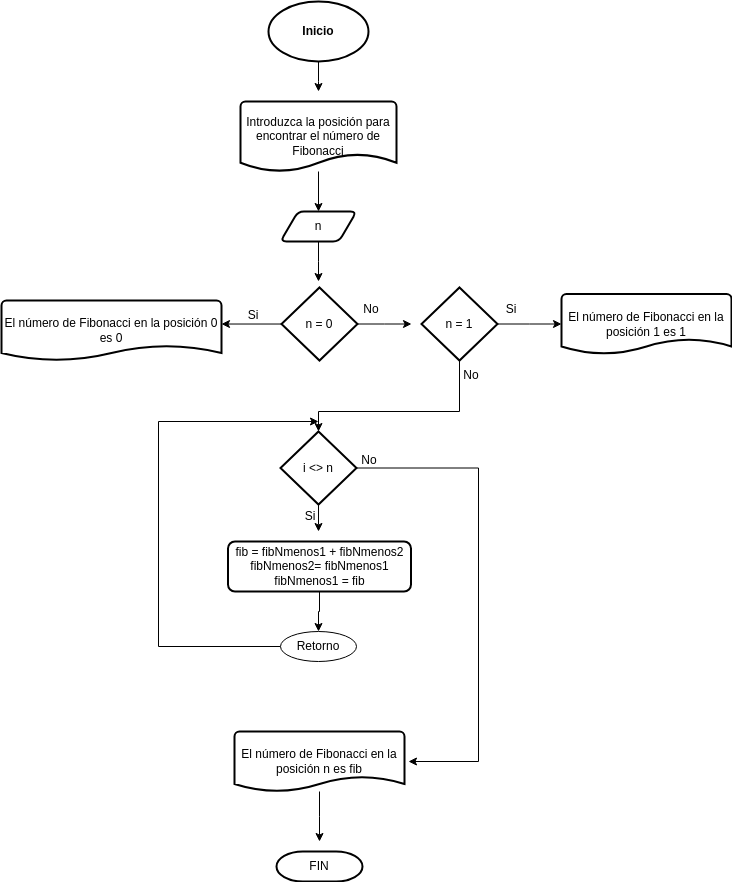

The diagram above was exported from draw.io. Its source (the exported page's mxGraphModel, read from the mxfile embedded in the PNG):
<mxGraphModel dx="1221" dy="665" grid="1" gridSize="10" guides="1" tooltips="1" connect="1" arrows="1" fold="1" page="1" pageScale="1" pageWidth="827" pageHeight="1169" math="0" shadow="0">
  <root>
    <mxCell id="0" />
    <mxCell id="1" parent="0" />
    <mxCell id="xzQwSftwZzvsqTabIo1f-54" style="edgeStyle=orthogonalEdgeStyle;rounded=0;orthogonalLoop=1;jettySize=auto;html=1;" edge="1" parent="1" source="xzQwSftwZzvsqTabIo1f-1">
      <mxGeometry relative="1" as="geometry">
        <mxPoint x="390" y="160" as="targetPoint" />
      </mxGeometry>
    </mxCell>
    <mxCell id="xzQwSftwZzvsqTabIo1f-1" value="&lt;b&gt;Inicio&lt;/b&gt;" style="strokeWidth=2;html=1;shape=mxgraph.flowchart.start_1;whiteSpace=wrap;" vertex="1" parent="1">
      <mxGeometry x="340" y="70" width="100" height="60" as="geometry" />
    </mxCell>
    <mxCell id="xzQwSftwZzvsqTabIo1f-33" style="edgeStyle=orthogonalEdgeStyle;rounded=0;orthogonalLoop=1;jettySize=auto;html=1;entryX=0.5;entryY=0;entryDx=0;entryDy=0;" edge="1" parent="1" source="xzQwSftwZzvsqTabIo1f-2" target="xzQwSftwZzvsqTabIo1f-3">
      <mxGeometry relative="1" as="geometry" />
    </mxCell>
    <mxCell id="xzQwSftwZzvsqTabIo1f-2" value="Introduzca la posición para encontrar el número de Fibonacci" style="strokeWidth=2;html=1;shape=mxgraph.flowchart.document2;whiteSpace=wrap;size=0.25;" vertex="1" parent="1">
      <mxGeometry x="312" y="170" width="156" height="70" as="geometry" />
    </mxCell>
    <mxCell id="xzQwSftwZzvsqTabIo1f-3" value="n" style="shape=parallelogram;html=1;strokeWidth=2;perimeter=parallelogramPerimeter;whiteSpace=wrap;rounded=1;arcSize=12;size=0.23;" vertex="1" parent="1">
      <mxGeometry x="352" y="280" width="76" height="30" as="geometry" />
    </mxCell>
    <mxCell id="xzQwSftwZzvsqTabIo1f-9" style="edgeStyle=orthogonalEdgeStyle;rounded=0;orthogonalLoop=1;jettySize=auto;html=1;entryX=0.5;entryY=0;entryDx=0;entryDy=0;entryPerimeter=0;" edge="1" parent="1" source="xzQwSftwZzvsqTabIo1f-3">
      <mxGeometry relative="1" as="geometry">
        <mxPoint x="390" y="350" as="targetPoint" />
      </mxGeometry>
    </mxCell>
    <mxCell id="xzQwSftwZzvsqTabIo1f-28" style="edgeStyle=orthogonalEdgeStyle;rounded=0;orthogonalLoop=1;jettySize=auto;html=1;" edge="1" parent="1" source="xzQwSftwZzvsqTabIo1f-12">
      <mxGeometry relative="1" as="geometry">
        <mxPoint x="483" y="392.5" as="targetPoint" />
      </mxGeometry>
    </mxCell>
    <mxCell id="xzQwSftwZzvsqTabIo1f-12" value="n = 0" style="strokeWidth=2;html=1;shape=mxgraph.flowchart.decision;whiteSpace=wrap;" vertex="1" parent="1">
      <mxGeometry x="353" y="356" width="76" height="73" as="geometry" />
    </mxCell>
    <mxCell id="xzQwSftwZzvsqTabIo1f-16" value="Si" style="text;html=1;strokeColor=none;fillColor=none;align=center;verticalAlign=middle;whiteSpace=wrap;rounded=0;" vertex="1" parent="1">
      <mxGeometry x="295" y="369" width="60" height="30" as="geometry" />
    </mxCell>
    <mxCell id="xzQwSftwZzvsqTabIo1f-21" value="El número de Fibonacci en la posición 0 es 0" style="strokeWidth=2;html=1;shape=mxgraph.flowchart.document2;whiteSpace=wrap;size=0.25;" vertex="1" parent="1">
      <mxGeometry x="73" y="369" width="220" height="60" as="geometry" />
    </mxCell>
    <mxCell id="xzQwSftwZzvsqTabIo1f-22" style="edgeStyle=orthogonalEdgeStyle;rounded=0;orthogonalLoop=1;jettySize=auto;html=1;entryX=1;entryY=0.392;entryDx=0;entryDy=0;entryPerimeter=0;" edge="1" parent="1" source="xzQwSftwZzvsqTabIo1f-12" target="xzQwSftwZzvsqTabIo1f-21">
      <mxGeometry relative="1" as="geometry" />
    </mxCell>
    <mxCell id="xzQwSftwZzvsqTabIo1f-23" value="No" style="text;html=1;strokeColor=none;fillColor=none;align=center;verticalAlign=middle;whiteSpace=wrap;rounded=0;" vertex="1" parent="1">
      <mxGeometry x="413" y="362.5" width="60" height="30" as="geometry" />
    </mxCell>
    <mxCell id="xzQwSftwZzvsqTabIo1f-29" style="edgeStyle=orthogonalEdgeStyle;rounded=0;orthogonalLoop=1;jettySize=auto;html=1;" edge="1" parent="1" source="xzQwSftwZzvsqTabIo1f-25">
      <mxGeometry relative="1" as="geometry">
        <mxPoint x="633" y="392.5" as="targetPoint" />
      </mxGeometry>
    </mxCell>
    <mxCell id="xzQwSftwZzvsqTabIo1f-37" style="edgeStyle=orthogonalEdgeStyle;rounded=0;orthogonalLoop=1;jettySize=auto;html=1;entryX=0.5;entryY=0;entryDx=0;entryDy=0;entryPerimeter=0;" edge="1" parent="1" source="xzQwSftwZzvsqTabIo1f-25" target="xzQwSftwZzvsqTabIo1f-34">
      <mxGeometry relative="1" as="geometry">
        <mxPoint x="390" y="480" as="targetPoint" />
        <Array as="points">
          <mxPoint x="531" y="480" />
          <mxPoint x="390" y="480" />
        </Array>
      </mxGeometry>
    </mxCell>
    <mxCell id="xzQwSftwZzvsqTabIo1f-25" value="n = 1" style="strokeWidth=2;html=1;shape=mxgraph.flowchart.decision;whiteSpace=wrap;" vertex="1" parent="1">
      <mxGeometry x="493" y="356" width="76" height="73" as="geometry" />
    </mxCell>
    <mxCell id="xzQwSftwZzvsqTabIo1f-30" value="Si" style="text;html=1;strokeColor=none;fillColor=none;align=center;verticalAlign=middle;whiteSpace=wrap;rounded=0;" vertex="1" parent="1">
      <mxGeometry x="553" y="362.5" width="60" height="30" as="geometry" />
    </mxCell>
    <mxCell id="xzQwSftwZzvsqTabIo1f-32" value="El número de Fibonacci en la posición 1 es 1" style="strokeWidth=2;html=1;shape=mxgraph.flowchart.document2;whiteSpace=wrap;size=0.25;" vertex="1" parent="1">
      <mxGeometry x="633" y="362.5" width="170" height="60" as="geometry" />
    </mxCell>
    <mxCell id="xzQwSftwZzvsqTabIo1f-43" style="edgeStyle=orthogonalEdgeStyle;rounded=0;orthogonalLoop=1;jettySize=auto;html=1;" edge="1" parent="1" source="xzQwSftwZzvsqTabIo1f-34">
      <mxGeometry relative="1" as="geometry">
        <mxPoint x="390" y="600" as="targetPoint" />
      </mxGeometry>
    </mxCell>
    <mxCell id="xzQwSftwZzvsqTabIo1f-48" style="edgeStyle=orthogonalEdgeStyle;rounded=0;orthogonalLoop=1;jettySize=auto;html=1;" edge="1" parent="1" source="xzQwSftwZzvsqTabIo1f-34">
      <mxGeometry relative="1" as="geometry">
        <mxPoint x="480" y="830" as="targetPoint" />
        <Array as="points">
          <mxPoint x="550" y="537" />
        </Array>
      </mxGeometry>
    </mxCell>
    <mxCell id="xzQwSftwZzvsqTabIo1f-34" value="i &amp;lt;&amp;gt; n" style="strokeWidth=2;html=1;shape=mxgraph.flowchart.decision;whiteSpace=wrap;" vertex="1" parent="1">
      <mxGeometry x="352" y="500" width="76" height="73" as="geometry" />
    </mxCell>
    <mxCell id="xzQwSftwZzvsqTabIo1f-45" style="edgeStyle=orthogonalEdgeStyle;rounded=0;orthogonalLoop=1;jettySize=auto;html=1;entryX=0.5;entryY=0;entryDx=0;entryDy=0;" edge="1" parent="1" source="xzQwSftwZzvsqTabIo1f-35" target="xzQwSftwZzvsqTabIo1f-44">
      <mxGeometry relative="1" as="geometry" />
    </mxCell>
    <mxCell id="xzQwSftwZzvsqTabIo1f-35" value="fib = fibNmenos1 + fibNmenos2&lt;br&gt;fibNmenos2= fibNmenos1&lt;br&gt;fibNmenos1 = fib" style="rounded=1;whiteSpace=wrap;html=1;absoluteArcSize=1;arcSize=14;strokeWidth=2;" vertex="1" parent="1">
      <mxGeometry x="299.5" y="610" width="183" height="50" as="geometry" />
    </mxCell>
    <mxCell id="xzQwSftwZzvsqTabIo1f-38" value="No" style="text;html=1;strokeColor=none;fillColor=none;align=center;verticalAlign=middle;whiteSpace=wrap;rounded=0;" vertex="1" parent="1">
      <mxGeometry x="513" y="429" width="60" height="30" as="geometry" />
    </mxCell>
    <mxCell id="xzQwSftwZzvsqTabIo1f-46" style="edgeStyle=orthogonalEdgeStyle;rounded=0;orthogonalLoop=1;jettySize=auto;html=1;" edge="1" parent="1" source="xzQwSftwZzvsqTabIo1f-44">
      <mxGeometry relative="1" as="geometry">
        <mxPoint x="390" y="490" as="targetPoint" />
        <Array as="points">
          <mxPoint x="230" y="715" />
        </Array>
      </mxGeometry>
    </mxCell>
    <mxCell id="xzQwSftwZzvsqTabIo1f-44" value="Retorno" style="ellipse;whiteSpace=wrap;html=1;" vertex="1" parent="1">
      <mxGeometry x="352" y="700" width="76" height="30" as="geometry" />
    </mxCell>
    <mxCell id="xzQwSftwZzvsqTabIo1f-47" value="Si" style="text;html=1;strokeColor=none;fillColor=none;align=center;verticalAlign=middle;whiteSpace=wrap;rounded=0;" vertex="1" parent="1">
      <mxGeometry x="352" y="570" width="60" height="30" as="geometry" />
    </mxCell>
    <mxCell id="xzQwSftwZzvsqTabIo1f-53" style="edgeStyle=orthogonalEdgeStyle;rounded=0;orthogonalLoop=1;jettySize=auto;html=1;" edge="1" parent="1" source="xzQwSftwZzvsqTabIo1f-50">
      <mxGeometry relative="1" as="geometry">
        <mxPoint x="391" y="910" as="targetPoint" />
      </mxGeometry>
    </mxCell>
    <mxCell id="xzQwSftwZzvsqTabIo1f-50" value="El número de Fibonacci en la posición n es fib" style="strokeWidth=2;html=1;shape=mxgraph.flowchart.document2;whiteSpace=wrap;size=0.25;" vertex="1" parent="1">
      <mxGeometry x="306" y="800" width="170" height="60" as="geometry" />
    </mxCell>
    <mxCell id="xzQwSftwZzvsqTabIo1f-51" value="No" style="text;html=1;strokeColor=none;fillColor=none;align=center;verticalAlign=middle;whiteSpace=wrap;rounded=0;" vertex="1" parent="1">
      <mxGeometry x="411" y="514" width="60" height="30" as="geometry" />
    </mxCell>
    <mxCell id="xzQwSftwZzvsqTabIo1f-52" value="FIN" style="strokeWidth=2;html=1;shape=mxgraph.flowchart.terminator;whiteSpace=wrap;" vertex="1" parent="1">
      <mxGeometry x="348" y="920" width="86" height="30" as="geometry" />
    </mxCell>
  </root>
</mxGraphModel>